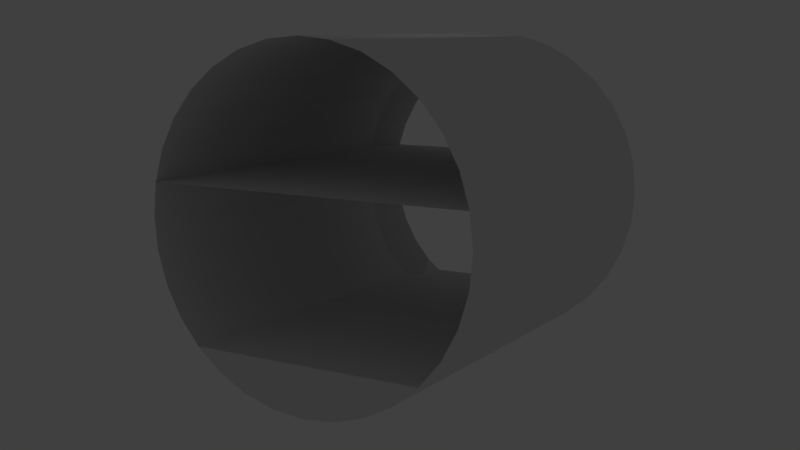# Source: Main_Quarters_Galley_Compartment.blend  (saved by Blender 2.73.0; exported with 4.5.12 LTS)
import bpy
from mathutils import Matrix  # noqa: F401  (used for matrix-valued properties, if any)

bpy.ops.wm.read_factory_settings(use_empty=True)
scene = bpy.context.scene
scene.name = 'Scene'

# ---- collections
col_collection_1 = bpy.data.collections.new('Collection 1'); scene.collection.children.link(col_collection_1)

# ---- world
world_world = bpy.data.worlds.new('World'); scene.world = world_world
world_world.use_nodes = True; world_world.node_tree.nodes.clear()
_N = world_world.node_tree.nodes; _L = world_world.node_tree.links
n0 = _N.new('ShaderNodeOutputWorld'); n0.name = 'World Output'; n0.location = (300, 300)
n1 = _N.new('ShaderNodeBackground'); n1.name = 'Background'; n1.location = (10, 300)
n1.inputs[0].default_value = (0.05088, 0.05088, 0.05088, 1.0)
_L.new(n1.outputs[0], n0.inputs[0])
n0.is_active_output = True
world_world.color = (0.05088, 0.05088, 0.05088)
world_world.use_sun_shadow = False
world_world.sun_shadow_jitter_overblur = 0.0
world_world.cycles.sampling_method = 'MANUAL'
world_world.cycles.sample_map_resolution = 256

# ---- cameras
cam_camera = bpy.data.cameras.new('Camera')
cam_camera.sensor_fit = 'HORIZONTAL'
cam_camera.clip_end = 100.0
cam_camera.lens = 35.0
cam_camera.sensor_width = 24.89
cam_camera.sensor_height = 18.66
cam_camera.ortho_scale = 7.314
cam_camera.dof.focus_distance = 0.0

# ---- lights
light_lamp = bpy.data.lights.new('Lamp', 'POINT')
light_lamp.transmission_factor = 0.0
light_lamp.cutoff_distance = 30.0
light_lamp.energy = 100.0
light_lamp.shadow_buffer_clip_start = 1.001
light_lamp.shadow_soft_size = 0.1
light_lamp.shadow_maximum_resolution = 0.006
light_lamp.use_absolute_resolution = True
light_lamp.cycles.use_multiple_importance_sampling = False

# ---- meshes
me_circle_010 = bpy.data.meshes.new('Circle.010')
me_circle_010.from_pydata([(-4.035, -3.485, 0.6951), (-3.832, -3.485, 1.364), (-3.503, -3.485, 1.98), (-3.06, -3.485, 2.52), (-2.52, -3.485, 2.963), (-1.904, -3.485, 3.292), (-1.313, -3.485, 3.495), (-0.5402, -3.485, 3.563), (0.1549, -3.485, 3.495), (0.8234, -3.485, 3.292), (1.439, -3.485, 2.963), (1.979, -3.485, 2.52), (2.422, -3.485, 1.98), (2.752, -3.485, 1.364), (2.955, -3.485, 0.6951), (-4.426, 6.229, 0.773), (-4.201, 6.229, 1.516), (-3.835, 6.229, 2.201), (-3.342, 6.229, 2.802), (-2.742, 6.229, 3.295), (-2.057, 6.229, 3.661), (-1.313, 6.229, 3.886), (-0.5402, 6.229, 3.962), (0.2328, 6.229, 3.886), (0.9761, 6.229, 3.661), (1.661, 6.229, 3.295), (2.754, 6.229, 2.201), (3.121, 6.229, 1.516), (3.346, 6.229, 0.773), (2.262, -3.485, 1.516), (2.262, -3.485, 1.98), (2.262, -3.485, 0.773), (2.262, 6.229, 2.802), (2.262, 6.229, 1.516), (2.262, 6.229, 2.201), (2.262, 6.229, 0.773), (-4.426, -2.566, 0.773), (-2.742, -2.566, 3.295), (-2.057, -2.566, 3.661), (-3.835, -2.566, 2.201), (-3.342, -2.566, 2.802), (-4.201, -2.566, 1.516), (2.262, -2.566, 2.201), (-1.313, -2.566, 3.886), (2.262, -2.566, 2.802), (-0.5402, -2.566, 3.962), (2.754, -2.566, 2.201), (3.121, -2.566, 1.516), (2.262, -2.566, 0.773), (3.346, -2.566, 0.773), (2.262, -2.566, 1.516), (0.2328, -2.566, 3.886), (1.661, -2.566, 3.295), (0.9761, -2.566, 3.661), (2.262, -3.485, 2.176), (-4.103, -3.485, -5.089e-07), (-4.035, -3.485, -0.6951), (-3.832, -3.485, -1.364), (-3.503, -3.485, -1.98), (-3.06, -3.485, -2.52), (-2.52, -3.485, -2.963), (-1.904, -3.485, -3.292), (-1.313, -3.485, -3.495), (-0.5402, -3.485, -3.563), (0.1549, -3.485, -3.495), (0.8234, -3.485, -3.292), (1.439, -3.485, -2.963), (1.979, -3.485, -2.52), (2.422, -3.485, -1.98), (2.752, -3.485, -1.364), (2.955, -3.485, -0.6951), (3.023, -3.485, -5.089e-07), (-4.503, 6.229, -5.089e-07), (-4.426, 6.229, -0.773), (-4.201, 6.229, -1.516), (-3.835, 6.229, -2.201), (-3.342, 6.229, -2.802), (-2.742, 6.229, -3.295), (-2.057, 6.229, -3.661), (-1.313, 6.229, -3.886), (-0.5402, 6.229, -3.962), (0.2328, 6.229, -3.886), (0.9761, 6.229, -3.661), (1.661, 6.229, -3.295), (2.754, 6.229, -2.201), (3.121, 6.229, -1.516), (3.346, 6.229, -0.773), (3.422, 6.229, -5.089e-07), (2.262, -3.485, -5.089e-07), (2.262, -3.485, -1.516), (2.262, -3.485, -1.98), (2.262, -3.485, -0.773), (2.262, 6.229, -2.802), (2.262, 6.229, -5.089e-07), (2.262, 6.229, -1.516), (2.262, 6.229, -2.201), (2.262, 6.229, -0.773), (-4.503, -2.566, -5.089e-07), (-4.426, -2.566, -0.773), (-2.742, -2.566, -3.295), (-2.057, -2.566, -3.661), (-3.835, -2.566, -2.201), (-3.342, -2.566, -2.802), (-4.201, -2.566, -1.516), (2.262, -2.566, -2.201), (-1.313, -2.566, -3.886), (2.262, -2.566, -2.802), (-0.5402, -2.566, -3.962), (2.754, -2.566, -2.201), (3.121, -2.566, -1.516), (3.422, -2.566, -5.089e-07), (2.262, -2.566, -0.773), (3.346, -2.566, -0.773), (2.262, -2.566, -1.516), (2.262, -2.566, -5.089e-07), (0.2328, -2.566, -3.886), (1.661, -2.566, -3.295), (0.9761, -2.566, -3.661), (2.262, -3.485, -2.176)], [], [(97, 36, 15, 72), (51, 53, 24, 23), (6, 7, 45, 43), (37, 38, 20, 19), (47, 49, 28, 27), (39, 40, 18, 17), (33, 34, 26, 27), (36, 41, 16, 15), (53, 52, 25, 24), (34, 32, 26), (45, 51, 23, 22), (5, 6, 43, 38), (49, 110, 87, 28), (40, 37, 19, 18), (46, 47, 27, 26), (41, 39, 17, 16), (31, 88, 71, 14), (29, 31, 14, 13), (12, 30, 29, 13), (42, 54, 11, 44), (31, 29, 50, 48), (30, 12, 54), (42, 50, 29, 54), (88, 31, 48, 114), (52, 44, 32, 25), (44, 46, 26, 32), (35, 33, 27, 28), (93, 35, 28, 87), (1, 2, 39, 41), (3, 4, 37, 40), (0, 1, 41, 36), (2, 3, 40, 39), (4, 5, 38, 37), (55, 0, 36, 97), (9, 10, 52, 53), (14, 71, 110, 49), (8, 9, 53, 51), (43, 45, 22, 21), (13, 14, 49, 47), (7, 8, 51, 45), (38, 43, 21, 20), (12, 13, 47, 46), (48, 50, 33, 35), (42, 44, 32, 34), (50, 42, 34, 33), (114, 48, 35, 93), (10, 11, 44, 52), (11, 54, 12, 46, 44), (97, 72, 73, 98), (115, 81, 82, 117), (62, 105, 107, 63), (99, 77, 78, 100), (109, 85, 86, 112), (101, 75, 76, 102), (94, 85, 84, 95), (98, 73, 74, 103), (117, 82, 83, 116), (95, 84, 92), (107, 80, 81, 115), (61, 100, 105, 62), (112, 86, 87, 110), (102, 76, 77, 99), (108, 84, 85, 109), (103, 74, 75, 101), (91, 70, 71, 88), (89, 69, 70, 91), (68, 69, 89, 90), (104, 106, 67, 118), (91, 111, 113, 89), (90, 118, 68), (104, 118, 89, 113), (88, 114, 111, 91), (116, 83, 92, 106), (106, 92, 84, 108), (96, 86, 85, 94), (93, 87, 86, 96), (57, 103, 101, 58), (59, 102, 99, 60), (56, 98, 103, 57), (58, 101, 102, 59), (60, 99, 100, 61), (55, 97, 98, 56), (65, 117, 116, 66), (70, 112, 110, 71), (64, 115, 117, 65), (105, 79, 80, 107), (69, 109, 112, 70), (63, 107, 115, 64), (100, 78, 79, 105), (68, 108, 109, 69), (111, 96, 94, 113), (104, 95, 92, 106), (113, 94, 95, 104), (114, 93, 96, 111), (66, 116, 106, 67), (67, 106, 108, 68, 118), (105, 62, 6, 43), (79, 105, 43, 21)])
me_circle_010.use_remesh_preserve_volume = False
me_circle_010.use_remesh_preserve_attributes = False
me_circle_010.use_mirror_vertex_groups = False
me_circle_010.update()

# ---- objects
ob_fwd__forward__end = bpy.data.objects.new('FWD (forward) end', None)
ob_aft__rear__end = bpy.data.objects.new('AFT (rear) end', None)
ob_lamp = bpy.data.objects.new('Lamp', light_lamp)
ob_camera = bpy.data.objects.new('Camera', cam_camera)
ob_main_qtrs_galley_compartment = bpy.data.objects.new('Main_Qtrs_Galley_Compartment', me_circle_010)

# ---- transforms, parenting, visibility, modifiers, constraints
ob_fwd__forward__end.location = (-6.914e-07, -3.485, 0.7993)
ob_fwd__forward__end.scale = (16.37, 16.37, 16.37)
ob_fwd__forward__end.empty_display_type = 'CIRCLE'
ob_fwd__forward__end.empty_display_size = 0.3048
ob_fwd__forward__end.empty_image_offset = (0.0, 0.0)
ob_fwd__forward__end.lineart.crease_threshold = 0.0
ob_aft__rear__end.location = (-6.914e-07, 6.229, 0.7993)
ob_aft__rear__end.scale = (16.37, 16.37, 16.37)
ob_aft__rear__end.empty_display_type = 'CIRCLE'
ob_aft__rear__end.empty_display_size = 0.3048
ob_aft__rear__end.empty_image_offset = (0.0, 0.0)
ob_aft__rear__end.lineart.crease_threshold = 0.0
ob_lamp.location = (4.076, 1.005, 5.904)
ob_lamp.rotation_euler = (0.6503, 0.05522, 1.866)
ob_lamp.lock_rotations_4d = False
ob_lamp.empty_display_type = 'ARROWS'
ob_lamp.color = (0.0, 0.0, 0.0, 0.0)
ob_lamp.lineart.crease_threshold = 0.0
ob_camera.location = (-13.37, 24.42, 4.652)
ob_camera.rotation_euler = (1.397, 0.0001891, 3.685)
ob_camera.lock_rotations_4d = False
ob_camera.empty_display_type = 'ARROWS'
ob_camera.color = (0.0, 0.0, 0.0, 0.0)
ob_camera.display_type = 'WIRE'
ob_camera.lineart.crease_threshold = 0.0
ob_main_qtrs_galley_compartment.location = (0.0, 0.0, 0.0)
ob_main_qtrs_galley_compartment.rotation_euler = (-0.0, 1.571, 0.0)
ob_main_qtrs_galley_compartment.lineart.crease_threshold = 0.0

# ---- collection membership
col_collection_1.objects.link(ob_fwd__forward__end)
col_collection_1.objects.link(ob_aft__rear__end)
col_collection_1.objects.link(ob_lamp)
col_collection_1.objects.link(ob_camera)
col_collection_1.objects.link(ob_main_qtrs_galley_compartment)

# ---- scene / render settings (as saved in the file)
scene.camera = ob_camera
scene.frame_start = 1; scene.frame_end = 300; scene.frame_set(1)
scene.render.engine = 'CYCLES'
scene.render.fps = 30
scene.render.dither_intensity = 0.0
scene.render.use_stamp_time = False
scene.render.use_stamp_date = False
scene.render.use_stamp_frame = False
scene.render.use_stamp_camera = False
scene.render.use_stamp_scene = False
scene.render.use_stamp_note = True
scene.render.use_stamp_filename = False
scene.render.use_stamp_render_time = False
scene.render.use_stamp = True
scene.render.use_persistent_data = True
scene.cycles.use_denoising = False
scene.cycles.samples = 10
scene.cycles.sampling_pattern = 'TABULATED_SOBOL'
scene.cycles.light_sampling_threshold = 0.0
scene.cycles.use_adaptive_sampling = False
scene.cycles.use_light_tree = False
scene.cycles.blur_glossy = 0.0
scene.cycles.pixel_filter_type = 'GAUSSIAN'
scene.cycles.sample_clamp_indirect = 0.0
scene.view_settings.view_transform = 'Standard'
bpy.context.view_layer.update()
